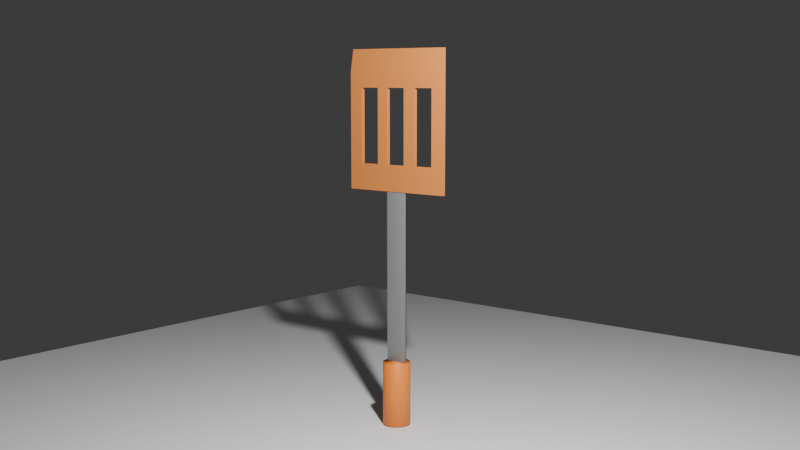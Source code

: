 # Source: espatula.blend  (saved by Blender 4.2.66; exported with 4.5.12 LTS)
import bpy
from mathutils import Matrix  # noqa: F401  (used for matrix-valued properties, if any)

bpy.ops.wm.read_factory_settings(use_empty=True)
scene = bpy.context.scene
scene.name = 'Scene'

# ---- collections
col_collection = bpy.data.collections.new('Collection'); scene.collection.children.link(col_collection)

# ---- materials (node trees are filled in below, after node groups)
mat_material_003 = bpy.data.materials.new('Material.003')
mat_material_002 = bpy.data.materials.new('Material.002')
mat_material_001 = bpy.data.materials.new('Material.001')

# ---- material node trees
mat_material_003.use_nodes = True; mat_material_003.node_tree.nodes.clear()
_N = mat_material_003.node_tree.nodes; _L = mat_material_003.node_tree.links
n0 = _N.new('ShaderNodeBsdfPrincipled'); n0.name = 'Principled BSDF'; n0.location = (10, 300)
n0.inputs[0].default_value = (0.8005, 0.2128, 0.02018, 1.0)
n1 = _N.new('ShaderNodeOutputMaterial'); n1.name = 'Material Output'; n1.location = (300, 300)
_L.new(n0.outputs[0], n1.inputs[0])
n1.is_active_output = True
mat_material_002.use_nodes = True; mat_material_002.node_tree.nodes.clear()
_N = mat_material_002.node_tree.nodes; _L = mat_material_002.node_tree.links
n0 = _N.new('ShaderNodeBsdfPrincipled'); n0.name = 'Principled BSDF'; n0.location = (10, 300)
n0.inputs[0].default_value = (0.2607, 0.2607, 0.2607, 1.0)
n0.inputs[1].default_value = 0.3303
n1 = _N.new('ShaderNodeOutputMaterial'); n1.name = 'Material Output'; n1.location = (300, 300)
_L.new(n0.outputs[0], n1.inputs[0])
n1.is_active_output = True
mat_material_001.use_nodes = True; mat_material_001.node_tree.nodes.clear()
_N = mat_material_001.node_tree.nodes; _L = mat_material_001.node_tree.links
n0 = _N.new('ShaderNodeBsdfPrincipled'); n0.name = 'Principled BSDF'; n0.location = (10, 300)
n0.inputs[0].default_value = (0.521, 0.1683, 0.02843, 1.0)
n0.inputs[2].default_value = 0.8624
n1 = _N.new('ShaderNodeOutputMaterial'); n1.name = 'Material Output'; n1.location = (300, 300)
_L.new(n0.outputs[0], n1.inputs[0])
n1.is_active_output = True

# ---- world
world_world = bpy.data.worlds.new('World'); scene.world = world_world
world_world.use_nodes = True; world_world.node_tree.nodes.clear()
_N = world_world.node_tree.nodes; _L = world_world.node_tree.links
n0 = _N.new('ShaderNodeOutputWorld'); n0.name = 'World Output'; n0.location = (300, 300)
n1 = _N.new('ShaderNodeBackground'); n1.name = 'Background'; n1.location = (10, 300)
n1.inputs[0].default_value = (0.05088, 0.05088, 0.05088, 1.0)
_L.new(n1.outputs[0], n0.inputs[0])
n0.is_active_output = True
world_world.color = (0.05088, 0.05088, 0.05088)
world_world.sun_shadow_jitter_overblur = 0.0

# ---- cameras
cam_camera_001 = bpy.data.cameras.new('Camera.001')

# ---- lights
light_light = bpy.data.lights.new('Light', 'POINT')
light_light.energy = 1000.0
light_light.shadow_soft_size = 0.1

# ---- meshes
me_cylinder = bpy.data.meshes.new('Cylinder')
me_cylinder.from_pydata([(0.0, 1.0, -1.0), (0.0, 1.0, 1.0), (0.1951, 0.9808, -1.0), (0.1951, 0.9808, 1.0), (0.3827, 0.9239, -1.0), (0.3827, 0.9239, 1.0), (0.5556, 0.8315, -1.0), (0.5556, 0.8315, 1.0), (0.7071, 0.7071, -1.0), (0.7071, 0.7071, 1.0), (0.8315, 0.5556, -1.0), (0.8315, 0.5556, 1.0), (0.9239, 0.3827, -1.0), (0.9239, 0.3827, 1.0), (0.9808, 0.1951, -1.0), (0.9808, 0.1951, 1.0), (1.0, 0.0, -1.0), (1.0, 0.0, 1.0), (0.9808, -0.1951, -1.0), (0.9808, -0.1951, 1.0), (0.9239, -0.3827, -1.0), (0.9239, -0.3827, 1.0), (0.8315, -0.5556, -1.0), (0.8315, -0.5556, 1.0), (0.7071, -0.7071, -1.0), (0.7071, -0.7071, 1.0), (0.5556, -0.8315, -1.0), (0.5556, -0.8315, 1.0), (0.3827, -0.9239, -1.0), (0.3827, -0.9239, 1.0), (0.1951, -0.9808, -1.0), (0.1951, -0.9808, 1.0), (0.0, -1.0, -1.0), (0.0, -1.0, 1.0), (-0.1951, -0.9808, -1.0), (-0.1951, -0.9808, 1.0), (-0.3827, -0.9239, -1.0), (-0.3827, -0.9239, 1.0), (-0.5556, -0.8315, -1.0), (-0.5556, -0.8315, 1.0), (-0.7071, -0.7071, -1.0), (-0.7071, -0.7071, 1.0), (-0.8315, -0.5556, -1.0), (-0.8315, -0.5556, 1.0), (-0.9239, -0.3827, -1.0), (-0.9239, -0.3827, 1.0), (-0.9808, -0.1951, -1.0), (-0.9808, -0.1951, 1.0), (-1.0, 0.0, -1.0), (-1.0, 0.0, 1.0), (-0.9808, 0.1951, -1.0), (-0.9808, 0.1951, 1.0), (-0.9239, 0.3827, -1.0), (-0.9239, 0.3827, 1.0), (-0.8315, 0.5556, -1.0), (-0.8315, 0.5556, 1.0), (-0.7071, 0.7071, -1.0), (-0.7071, 0.7071, 1.0), (-0.5556, 0.8315, -1.0), (-0.5556, 0.8315, 1.0), (-0.3827, 0.9239, -1.0), (-0.3827, 0.9239, 1.0), (-0.1951, 0.9808, -1.0), (-0.1951, 0.9808, 1.0)], [], [(0, 1, 3, 2), (2, 3, 5, 4), (4, 5, 7, 6), (6, 7, 9, 8), (8, 9, 11, 10), (10, 11, 13, 12), (12, 13, 15, 14), (14, 15, 17, 16), (16, 17, 19, 18), (18, 19, 21, 20), (20, 21, 23, 22), (22, 23, 25, 24), (24, 25, 27, 26), (26, 27, 29, 28), (28, 29, 31, 30), (30, 31, 33, 32), (32, 33, 35, 34), (34, 35, 37, 36), (36, 37, 39, 38), (38, 39, 41, 40), (40, 41, 43, 42), (42, 43, 45, 44), (44, 45, 47, 46), (46, 47, 49, 48), (48, 49, 51, 50), (50, 51, 53, 52), (52, 53, 55, 54), (54, 55, 57, 56), (56, 57, 59, 58), (58, 59, 61, 60), (3, 1, 63, 61, 59, 57, 55, 53, 51, 49, 47, 45, 43, 41, 39, 37, 35, 33, 31, 29, 27, 25, 23, 21, 19, 17, 15, 13, 11, 9, 7, 5), (60, 61, 63, 62), (62, 63, 1, 0), (0, 2, 4, 6, 8, 10, 12, 14, 16, 18, 20, 22, 24, 26, 28, 30, 32, 34, 36, 38, 40, 42, 44, 46, 48, 50, 52, 54, 56, 58, 60, 62)])
me_cylinder.polygons.foreach_set('use_smooth', [True] * 34)
_uv = me_cylinder.uv_layers.new(name='UVMap')
_uv.uv.foreach_set('vector', [1.0, 0.5, 1.0, 1.0, 0.9688, 1.0, 0.9688, 0.5, 0.9688, 0.5, 0.9688, 1.0, 0.9375, 1.0, 0.9375, 0.5, 0.9375, 0.5, 0.9375, 1.0, 0.9062, 1.0, 0.9062, 0.5, 0.9062, 0.5, 0.9062, 1.0, 0.875, 1.0, 0.875, 0.5, 0.875, 0.5, 0.875, 1.0, 0.8438, 1.0, 0.8438, 0.5, 0.8438, 0.5, 0.8438, 1.0, 0.8125, 1.0, 0.8125, 0.5, 0.8125, 0.5, 0.8125, 1.0, 0.7812, 1.0, 0.7812, 0.5, 0.7812, 0.5, 0.7812, 1.0, 0.75, 1.0, 0.75, 0.5, 0.75, 0.5, 0.75, 1.0, 0.7188, 1.0, 0.7188, 0.5, 0.7188, 0.5, 0.7188, 1.0, 0.6875, 1.0, 0.6875, 0.5, 0.6875, 0.5, 0.6875, 1.0, 0.6562, 1.0, 0.6562, 0.5, 0.6562, 0.5, 0.6562, 1.0, 0.625, 1.0, 0.625, 0.5, 0.625, 0.5, 0.625, 1.0, 0.5938, 1.0, 0.5938, 0.5, 0.5938, 0.5, 0.5938, 1.0, 0.5625, 1.0, 0.5625, 0.5, 0.5625, 0.5, 0.5625, 1.0, 0.5312, 1.0, 0.5312, 0.5, 0.5312, 0.5, 0.5312, 1.0, 0.5, 1.0, 0.5, 0.5, 0.5, 0.5, 0.5, 1.0, 0.4688, 1.0, 0.4688, 0.5, 0.4688, 0.5, 0.4688, 1.0, 0.4375, 1.0, 0.4375, 0.5, 0.4375, 0.5, 0.4375, 1.0, 0.4062, 1.0, 0.4062, 0.5, 0.4062, 0.5, 0.4062, 1.0, 0.375, 1.0, 0.375, 0.5, 0.375, 0.5, 0.375, 1.0, 0.3438, 1.0, 0.3438, 0.5, 0.3438, 0.5, 0.3438, 1.0, 0.3125, 1.0, 0.3125, 0.5, 0.3125, 0.5, 0.3125, 1.0, 0.2812, 1.0, 0.2812, 0.5, 0.2812, 0.5, 0.2812, 1.0, 0.25, 1.0, 0.25, 0.5, 0.25, 0.5, 0.25, 1.0, 0.2188, 1.0, 0.2188, 0.5, 0.2188, 0.5, 0.2188, 1.0, 0.1875, 1.0, 0.1875, 0.5, 0.1875, 0.5, 0.1875, 1.0, 0.1562, 1.0, 0.1562, 0.5, 0.1562, 0.5, 0.1562, 1.0, 0.125, 1.0, 0.125, 0.5, 0.125, 0.5, 0.125, 1.0, 0.09375, 1.0, 0.09375, 0.5, 0.09375, 0.5, 0.09375, 1.0, 0.0625, 1.0, 0.0625, 0.5, 0.2968, 0.4854, 0.25, 0.49, 0.2032, 0.4854, 0.1582, 0.4717, 0.1167, 0.4496, 0.08029, 0.4197, 0.05045, 0.3833, 0.02827, 0.3418, 0.01461, 0.2968, 0.01, 0.25, 0.01461, 0.2032, 0.02827, 0.1582, 0.05045, 0.1167, 0.08029, 0.08029, 0.1167, 0.05045, 0.1582, 0.02827, 0.2032, 0.01461, 0.25, 0.01, 0.2968, 0.01461, 0.3418, 0.02827, 0.3833, 0.05045, 0.4197, 0.08029, 0.4496, 0.1167, 0.4717, 0.1582, 0.4854, 0.2032, 0.49, 0.25, 0.4854, 0.2968, 0.4717, 0.3418, 0.4496, 0.3833, 0.4197, 0.4197, 0.3833, 0.4496, 0.3418, 0.4717, 0.0625, 0.5, 0.0625, 1.0, 0.03125, 1.0, 0.03125, 0.5, 0.03125, 0.5, 0.03125, 1.0, 0.0, 1.0, 0.0, 0.5, 0.75, 0.49, 0.7968, 0.4854, 0.8418, 0.4717, 0.8833, 0.4496, 0.9197, 0.4197, 0.9496, 0.3833, 0.9717, 0.3418, 0.9854, 0.2968, 0.99, 0.25, 0.9854, 0.2032, 0.9717, 0.1582, 0.9496, 0.1167, 0.9197, 0.08029, 0.8833, 0.05045, 0.8418, 0.02827, 0.7968, 0.01461, 0.75, 0.01, 0.7032, 0.01461, 0.6582, 0.02827, 0.6167, 0.05045, 0.5803, 0.08029, 0.5504, 0.1167, 0.5283, 0.1582, 0.5146, 0.2032, 0.51, 0.25, 0.5146, 0.2968, 0.5283, 0.3418, 0.5504, 0.3833, 0.5803, 0.4197, 0.6167, 0.4496, 0.6582, 0.4717, 0.7032, 0.4854])
me_cylinder.materials.append(mat_material_003)
me_cylinder.update()
me_plane = bpy.data.meshes.new('Plane')
me_plane.from_pydata([(-1.0, -1.0, 0.0), (1.0, -1.0, 0.0), (-1.0, 1.0, 0.0), (1.0, 1.0, 0.0)], [], [(0, 1, 3, 2)])
_uv = me_plane.uv_layers.new(name='UVMap')
_uv.uv.foreach_set('vector', [0.0, 0.0, 1.0, 0.0, 1.0, 1.0, 0.0, 1.0])
me_plane.update()
me_cube_001 = bpy.data.meshes.new('Cube.001')
me_cube_001.from_pydata([(-1.0, -1.0, -1.0), (-1.0, -1.0, 1.0), (-1.0, 1.0, -1.0), (-1.0, 1.0, 1.0), (1.0, -1.0, -1.0), (1.0, -1.0, 1.0), (1.0, 1.0, -1.0), (1.0, 1.0, 1.0)], [], [(0, 1, 3, 2), (2, 3, 7, 6), (6, 7, 5, 4), (4, 5, 1, 0), (2, 6, 4, 0), (7, 3, 1, 5)])
me_cube_001.polygons.foreach_set('use_smooth', [True] * 6)
_uv = me_cube_001.uv_layers.new(name='UVMap')
_uv.uv.foreach_set('vector', [0.375, 0.0, 0.625, 0.0, 0.625, 0.25, 0.375, 0.25, 0.375, 0.25, 0.625, 0.25, 0.625, 0.5, 0.375, 0.5, 0.375, 0.5, 0.625, 0.5, 0.625, 0.75, 0.375, 0.75, 0.375, 0.75, 0.625, 0.75, 0.625, 1.0, 0.375, 1.0, 0.125, 0.5, 0.375, 0.5, 0.375, 0.75, 0.125, 0.75, 0.625, 0.5, 0.875, 0.5, 0.875, 0.75, 0.625, 0.75])
me_cube_001.materials.append(mat_material_002)
me_cube_001.update()
me_cube_002 = bpy.data.meshes.new('Cube.002')
me_cube_002.from_pydata([(-1.0, -1.0, -1.0), (-1.0, -1.0, 1.0), (-1.0, 1.0, -1.0), (-1.0, 1.0, 1.0), (1.0, -1.0, -1.0), (1.0, -1.0, 1.387), (1.0, 1.0, -1.0), (1.0, 1.0, 1.387), (1.0, 0.3891, -0.5525), (-1.0, 0.3891, -0.5525), (1.0, 0.3891, 0.7382), (-1.0, 0.3891, 0.7382), (1.0, 0.7478, 0.7382), (-1.0, 0.7478, 0.7382), (1.0, 0.7478, -0.5525), (-1.0, 0.7478, -0.5525), (-1.0, 0.1793, 0.7382), (-1.0, -0.1793, 0.7382), (-1.0, -0.1793, -0.5525), (-1.0, 0.1793, -0.5525), (1.0, -0.1793, -0.5525), (1.0, 0.1793, -0.5525), (1.0, -0.1793, 0.7382), (1.0, 0.1793, 0.7382), (-1.0, -0.7663, -0.5525), (-1.0, -0.4076, -0.5525), (-1.0, -0.7663, 0.7382), (-1.0, -0.4076, 0.7382), (1.0, -0.7663, -0.5525), (1.0, -0.7663, 0.7382), (1.0, -0.4076, -0.5525), (1.0, -0.4076, 0.7382)], [], [(16, 11, 9, 19), (17, 18, 25, 27), (2, 0, 1, 11, 16, 17, 27, 26, 24, 25, 18, 19, 9, 15), (2, 3, 7, 6), (8, 4, 6, 7, 12, 14), (4, 5, 1, 0), (2, 6, 4, 0), (7, 3, 1, 5), (15, 14, 12, 13), (21, 8, 10, 23), (10, 12, 7, 5, 4, 8, 21, 20, 30, 28, 29, 31, 22, 23), (30, 20, 22, 31), (1, 3, 2, 15, 13, 11), (9, 8, 14, 15), (8, 9, 11, 10), (10, 11, 13, 12), (23, 16, 19, 21), (17, 22, 20, 18), (19, 18, 20, 21), (16, 23, 22, 17), (27, 25, 30, 31), (28, 24, 26, 29), (25, 24, 28, 30), (29, 26, 27, 31)])
_uv = me_cube_002.uv_layers.new(name='UVMap')
_uv.uv.foreach_set('vector', [0.5923, 0.1474, 0.5923, 0.1736, 0.4309, 0.1736, 0.4309, 0.1474, 0.5923, 0.1026, 0.4309, 0.1026, 0.4309, 0.07405, 0.5923, 0.07405, 0.375, 0.25, 0.375, 0.0, 0.625, 0.0, 0.5923, 0.1736, 0.5923, 0.1474, 0.5923, 0.1026, 0.5923, 0.07405, 0.5923, 0.02921, 0.4309, 0.02921, 0.4309, 0.07405, 0.4309, 0.1026, 0.4309, 0.1474, 0.4309, 0.1736, 0.4309, 0.2185, 0.375, 0.25, 0.625, 0.25, 0.625, 0.5, 0.375, 0.5, 0.4219, 0.5764, 0.375, 0.75, 0.375, 0.5, 0.625, 0.5, 0.557, 0.5315, 0.4219, 0.5315, 0.375, 0.75, 0.625, 0.75, 0.625, 1.0, 0.375, 1.0, 0.125, 0.5, 0.375, 0.5, 0.375, 0.75, 0.125, 0.75, 0.625, 0.5, 0.875, 0.5, 0.875, 0.75, 0.625, 0.75, 0.375, 0.3631, 0.375, 0.3869, 0.625, 0.3869, 0.625, 0.3631, 0.4219, 0.6026, 0.4219, 0.5764, 0.557, 0.5764, 0.557, 0.6026, 0.557, 0.5764, 0.557, 0.5315, 0.625, 0.5, 0.625, 0.75, 0.375, 0.75, 0.4219, 0.5764, 0.4219, 0.6026, 0.4219, 0.6474, 0.4219, 0.676, 0.4219, 0.7208, 0.557, 0.7208, 0.557, 0.676, 0.557, 0.6474, 0.557, 0.6026, 0.4219, 0.676, 0.4219, 0.6474, 0.557, 0.6474, 0.557, 0.676, 0.625, 0.0, 0.625, 0.25, 0.375, 0.25, 0.4309, 0.2185, 0.5923, 0.2185, 0.5923, 0.1736, 0.2381, 0.75, 0.2619, 0.75, 0.2619, 0.5, 0.2381, 0.5, 0.375, 0.8631, 0.375, 0.8869, 0.625, 0.8869, 0.625, 0.8631, 0.7381, 0.75, 0.7619, 0.75, 0.7619, 0.5, 0.7381, 0.5, 0.625, 0.3869, 0.625, 0.3631, 0.375, 0.3631, 0.375, 0.3869, 0.625, 0.8869, 0.625, 0.8631, 0.375, 0.8631, 0.375, 0.8869, 0.2381, 0.5, 0.2381, 0.75, 0.2619, 0.75, 0.2619, 0.5, 0.7619, 0.5, 0.7381, 0.5, 0.7381, 0.75, 0.7619, 0.75, 0.625, 0.3631, 0.375, 0.3631, 0.375, 0.3869, 0.625, 0.3869, 0.375, 0.8631, 0.375, 0.8869, 0.625, 0.8869, 0.625, 0.8631, 0.2381, 0.5, 0.2381, 0.75, 0.2619, 0.75, 0.2619, 0.5, 0.7381, 0.75, 0.7619, 0.75, 0.7619, 0.5, 0.7381, 0.5])
me_cube_002.materials.append(mat_material_001)
me_cube_002.update()

# ---- objects
ob_light = bpy.data.objects.new('Light', light_light)
ob_cylinder = bpy.data.objects.new('Cylinder', me_cylinder)
ob_plane = bpy.data.objects.new('Plane', me_plane)
ob_cube = bpy.data.objects.new('Cube', me_cube_001)
ob_cube_001 = bpy.data.objects.new('Cube.001', me_cube_002)
ob_camera = bpy.data.objects.new('Camera', cam_camera_001)

# ---- transforms, parenting, visibility, modifiers, constraints
ob_light.location = (-1.862, -2.323, 3.475)
ob_light.rotation_euler = (0.6503, 0.05522, 1.866)
ob_light.lock_rotations_4d = False
ob_light.empty_display_type = 'ARROWS'
ob_light.color = (0.0, 0.0, 0.0, 0.0)
ob_light.lineart.crease_threshold = 0.0
ob_cylinder.location = (0.0, -0.001745, 0.2441)
ob_cylinder.scale = (0.103, 0.103, 0.2362)
ob_plane.location = (0.0, 0.0, 0.0)
ob_plane.scale = (3.985, 3.985, 3.985)
ob_cube.location = (0.0, -0.001745, 1.121)
ob_cube.scale = (0.009161, 0.08383, 0.6401)
ob_cube_001.location = (0.0, -0.001745, 2.185)
ob_cube_001.scale = (0.01404, 0.4343, 0.4343)
_m = ob_cube_001.modifiers.new('Subdivision', 'SUBSURF')
_m.levels = 0
_m.render_levels = 0
ob_camera.location = (-6.17, -5.22, 2.578)
ob_camera.rotation_euler = (1.439, -5.1e-07, -0.8718)

# ---- collection membership
col_collection.objects.link(ob_light)
col_collection.objects.link(ob_cylinder)
col_collection.objects.link(ob_plane)
col_collection.objects.link(ob_cube)
col_collection.objects.link(ob_cube_001)
col_collection.objects.link(ob_camera)

# ---- scene / render settings (as saved in the file)
scene.camera = ob_camera
scene.frame_start = 1; scene.frame_end = 250; scene.frame_set(1)
scene.render.engine = 'BLENDER_EEVEE_NEXT'
bpy.context.view_layer.update()

